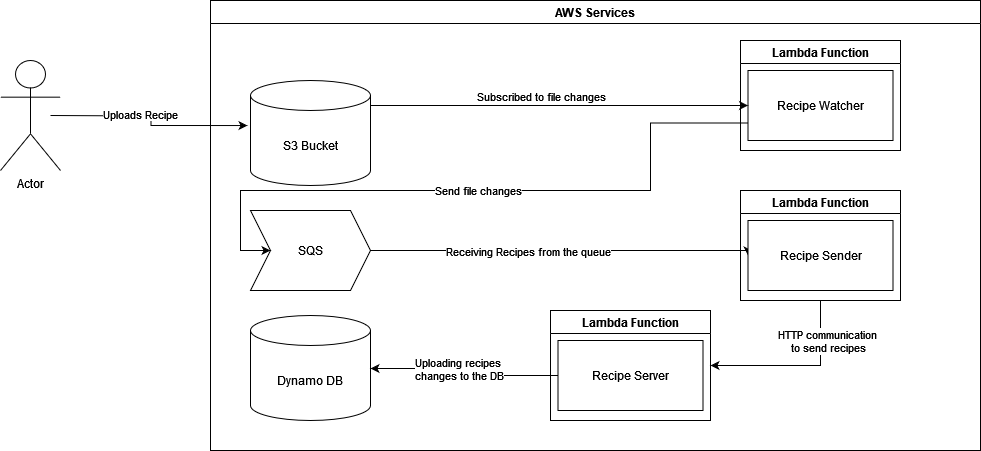

The diagram above was exported from draw.io. Its source (the exported page's mxGraphModel, read from the mxfile embedded in the PNG):
<mxGraphModel dx="2365" dy="789" grid="1" gridSize="10" guides="1" tooltips="1" connect="1" arrows="1" fold="1" page="1" pageScale="1" pageWidth="3300" pageHeight="4681" math="0" shadow="0">
  <root>
    <mxCell id="0" />
    <mxCell id="1" parent="0" />
    <mxCell id="zxIiHkNOPDkXGptr9QAK-2" value="AWS Services " style="swimlane;whiteSpace=wrap;html=1;" parent="1" vertex="1">
      <mxGeometry x="330" y="210" width="770" height="450" as="geometry" />
    </mxCell>
    <mxCell id="zxIiHkNOPDkXGptr9QAK-21" style="edgeStyle=orthogonalEdgeStyle;rounded=0;orthogonalLoop=1;jettySize=auto;html=1;exitX=1;exitY=0.5;exitDx=0;exitDy=0;exitPerimeter=0;" parent="zxIiHkNOPDkXGptr9QAK-2" source="zxIiHkNOPDkXGptr9QAK-19" edge="1">
      <mxGeometry relative="1" as="geometry">
        <mxPoint x="160" y="368" as="targetPoint" />
      </mxGeometry>
    </mxCell>
    <mxCell id="zxIiHkNOPDkXGptr9QAK-19" value="Dynamo DB" style="shape=cylinder3;whiteSpace=wrap;html=1;boundedLbl=1;backgroundOutline=1;size=15;" parent="zxIiHkNOPDkXGptr9QAK-2" vertex="1">
      <mxGeometry x="40" y="315" width="120" height="105" as="geometry" />
    </mxCell>
    <mxCell id="zxIiHkNOPDkXGptr9QAK-22" value="SQS" style="shape=step;perimeter=stepPerimeter;whiteSpace=wrap;html=1;fixedSize=1;" parent="zxIiHkNOPDkXGptr9QAK-2" vertex="1">
      <mxGeometry x="40" y="210" width="120" height="80" as="geometry" />
    </mxCell>
    <mxCell id="zxIiHkNOPDkXGptr9QAK-23" value="S3 Bucket " style="shape=cylinder3;whiteSpace=wrap;html=1;boundedLbl=1;backgroundOutline=1;size=15;" parent="zxIiHkNOPDkXGptr9QAK-2" vertex="1">
      <mxGeometry x="40" y="80" width="120" height="105" as="geometry" />
    </mxCell>
    <mxCell id="zxIiHkNOPDkXGptr9QAK-11" value="Lambda Function" style="swimlane;whiteSpace=wrap;html=1;" parent="zxIiHkNOPDkXGptr9QAK-2" vertex="1">
      <mxGeometry x="530" y="40" width="160" height="110" as="geometry" />
    </mxCell>
    <mxCell id="zxIiHkNOPDkXGptr9QAK-24" value="Recipe Watcher " style="rounded=0;whiteSpace=wrap;html=1;" parent="zxIiHkNOPDkXGptr9QAK-11" vertex="1">
      <mxGeometry x="7.5" y="30" width="145" height="70" as="geometry" />
    </mxCell>
    <mxCell id="zxIiHkNOPDkXGptr9QAK-38" style="edgeStyle=orthogonalEdgeStyle;rounded=0;orthogonalLoop=1;jettySize=auto;html=1;" parent="zxIiHkNOPDkXGptr9QAK-2" source="zxIiHkNOPDkXGptr9QAK-23" target="zxIiHkNOPDkXGptr9QAK-24" edge="1">
      <mxGeometry relative="1" as="geometry">
        <Array as="points">
          <mxPoint x="290" y="105" />
          <mxPoint x="290" y="105" />
        </Array>
      </mxGeometry>
    </mxCell>
    <mxCell id="zxIiHkNOPDkXGptr9QAK-39" value="Subscribed to file changes" style="edgeLabel;html=1;align=center;verticalAlign=middle;resizable=0;points=[];" parent="zxIiHkNOPDkXGptr9QAK-38" vertex="1" connectable="0">
      <mxGeometry x="0.1733" y="-2" relative="1" as="geometry">
        <mxPoint x="-51" y="-12" as="offset" />
      </mxGeometry>
    </mxCell>
    <mxCell id="zxIiHkNOPDkXGptr9QAK-27" value="Lambda Function" style="swimlane;whiteSpace=wrap;html=1;" parent="zxIiHkNOPDkXGptr9QAK-2" vertex="1">
      <mxGeometry x="340" y="310" width="160" height="110" as="geometry" />
    </mxCell>
    <mxCell id="zxIiHkNOPDkXGptr9QAK-28" value="Recipe Server" style="rounded=0;whiteSpace=wrap;html=1;" parent="zxIiHkNOPDkXGptr9QAK-27" vertex="1">
      <mxGeometry x="7.5" y="30" width="145" height="70" as="geometry" />
    </mxCell>
    <mxCell id="zxIiHkNOPDkXGptr9QAK-42" style="edgeStyle=orthogonalEdgeStyle;rounded=0;orthogonalLoop=1;jettySize=auto;html=1;exitX=0;exitY=0.5;exitDx=0;exitDy=0;" parent="zxIiHkNOPDkXGptr9QAK-2" source="zxIiHkNOPDkXGptr9QAK-28" target="zxIiHkNOPDkXGptr9QAK-19" edge="1">
      <mxGeometry relative="1" as="geometry">
        <Array as="points">
          <mxPoint x="250" y="375" />
          <mxPoint x="250" y="368" />
        </Array>
      </mxGeometry>
    </mxCell>
    <mxCell id="zxIiHkNOPDkXGptr9QAK-43" value="&lt;div&gt;Uploading recipes&amp;nbsp;&lt;/div&gt;&lt;div&gt;changes to the DB&lt;/div&gt;" style="edgeLabel;html=1;align=center;verticalAlign=middle;resizable=0;points=[];" parent="zxIiHkNOPDkXGptr9QAK-42" vertex="1" connectable="0">
      <mxGeometry x="0.0935" relative="1" as="geometry">
        <mxPoint as="offset" />
      </mxGeometry>
    </mxCell>
    <mxCell id="PxuRrXwQPvWaeEpW8rKL-1" style="edgeStyle=orthogonalEdgeStyle;rounded=0;orthogonalLoop=1;jettySize=auto;html=1;exitX=0;exitY=0.75;exitDx=0;exitDy=0;entryX=0;entryY=0.5;entryDx=0;entryDy=0;" edge="1" parent="zxIiHkNOPDkXGptr9QAK-2" source="zxIiHkNOPDkXGptr9QAK-24" target="zxIiHkNOPDkXGptr9QAK-22">
      <mxGeometry relative="1" as="geometry">
        <Array as="points">
          <mxPoint x="440" y="123" />
          <mxPoint x="440" y="190" />
          <mxPoint x="30" y="190" />
          <mxPoint x="30" y="250" />
        </Array>
      </mxGeometry>
    </mxCell>
    <mxCell id="PxuRrXwQPvWaeEpW8rKL-2" value="Send file changes" style="edgeLabel;html=1;align=center;verticalAlign=middle;resizable=0;points=[];" vertex="1" connectable="0" parent="PxuRrXwQPvWaeEpW8rKL-1">
      <mxGeometry x="0.0165" y="-1" relative="1" as="geometry">
        <mxPoint as="offset" />
      </mxGeometry>
    </mxCell>
    <mxCell id="zxIiHkNOPDkXGptr9QAK-31" style="edgeStyle=orthogonalEdgeStyle;rounded=0;orthogonalLoop=1;jettySize=auto;html=1;exitX=1;exitY=0.5;exitDx=0;exitDy=0;entryX=0;entryY=0.5;entryDx=0;entryDy=0;" parent="1" source="zxIiHkNOPDkXGptr9QAK-22" target="zxIiHkNOPDkXGptr9QAK-26" edge="1">
      <mxGeometry relative="1" as="geometry">
        <Array as="points">
          <mxPoint x="868" y="460" />
        </Array>
      </mxGeometry>
    </mxCell>
    <mxCell id="zxIiHkNOPDkXGptr9QAK-32" value="Receiving Recipes from the queue" style="edgeLabel;html=1;align=center;verticalAlign=middle;resizable=0;points=[];" parent="zxIiHkNOPDkXGptr9QAK-31" vertex="1" connectable="0">
      <mxGeometry x="-0.3553" relative="1" as="geometry">
        <mxPoint x="34" as="offset" />
      </mxGeometry>
    </mxCell>
    <mxCell id="zxIiHkNOPDkXGptr9QAK-44" value="Actor" style="shape=umlActor;verticalLabelPosition=bottom;verticalAlign=top;html=1;outlineConnect=0;" parent="1" vertex="1">
      <mxGeometry x="120" y="270" width="60" height="110" as="geometry" />
    </mxCell>
    <mxCell id="zxIiHkNOPDkXGptr9QAK-45" style="edgeStyle=orthogonalEdgeStyle;rounded=0;orthogonalLoop=1;jettySize=auto;html=1;entryX=-0.025;entryY=0.429;entryDx=0;entryDy=0;entryPerimeter=0;" parent="1" target="zxIiHkNOPDkXGptr9QAK-23" edge="1">
      <mxGeometry relative="1" as="geometry">
        <mxPoint x="170" y="325" as="sourcePoint" />
      </mxGeometry>
    </mxCell>
    <mxCell id="zxIiHkNOPDkXGptr9QAK-46" value="Uploads Recipe" style="edgeLabel;html=1;align=center;verticalAlign=middle;resizable=0;points=[];" parent="zxIiHkNOPDkXGptr9QAK-45" vertex="1" connectable="0">
      <mxGeometry x="-0.1371" y="2" relative="1" as="geometry">
        <mxPoint as="offset" />
      </mxGeometry>
    </mxCell>
    <mxCell id="zxIiHkNOPDkXGptr9QAK-25" value="Lambda Function" style="swimlane;whiteSpace=wrap;html=1;" parent="1" vertex="1">
      <mxGeometry x="860" y="400" width="160" height="110" as="geometry" />
    </mxCell>
    <mxCell id="zxIiHkNOPDkXGptr9QAK-26" value="Recipe Sender " style="rounded=0;whiteSpace=wrap;html=1;" parent="zxIiHkNOPDkXGptr9QAK-25" vertex="1">
      <mxGeometry x="7.5" y="30" width="145" height="70" as="geometry" />
    </mxCell>
    <mxCell id="zxIiHkNOPDkXGptr9QAK-29" style="edgeStyle=orthogonalEdgeStyle;rounded=0;orthogonalLoop=1;jettySize=auto;html=1;exitX=0.5;exitY=1;exitDx=0;exitDy=0;entryX=1;entryY=0.5;entryDx=0;entryDy=0;" parent="1" source="zxIiHkNOPDkXGptr9QAK-25" target="zxIiHkNOPDkXGptr9QAK-27" edge="1">
      <mxGeometry relative="1" as="geometry" />
    </mxCell>
    <mxCell id="zxIiHkNOPDkXGptr9QAK-30" value="&lt;div&gt;HTTP communication&amp;nbsp;&lt;/div&gt;&lt;div&gt;to send recipes&lt;/div&gt;" style="edgeLabel;html=1;align=center;verticalAlign=middle;resizable=0;points=[];" parent="zxIiHkNOPDkXGptr9QAK-29" vertex="1" connectable="0">
      <mxGeometry x="-0.0632" relative="1" as="geometry">
        <mxPoint x="24" y="-25" as="offset" />
      </mxGeometry>
    </mxCell>
  </root>
</mxGraphModel>